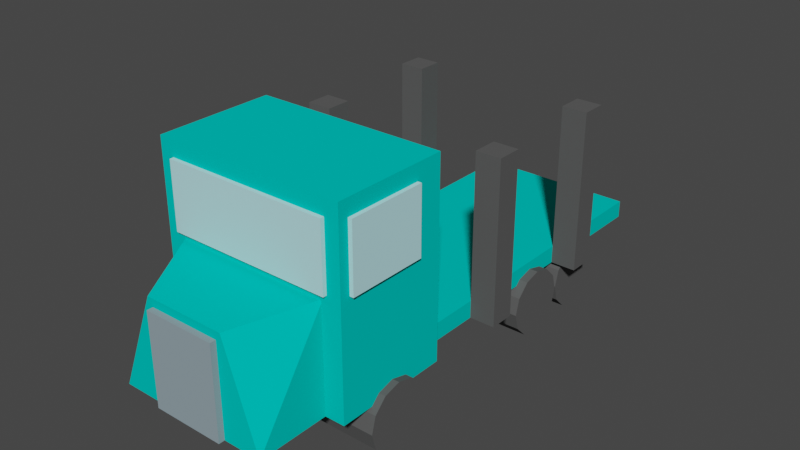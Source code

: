 # Source: truck_empty.blend  (saved by Blender 3.3.6; exported with 4.5.12 LTS)
import bpy
from mathutils import Matrix  # noqa: F401  (used for matrix-valued properties, if any)

bpy.ops.wm.read_factory_settings(use_empty=True)
scene = bpy.context.scene
scene.name = 'Scene'

# ---- collections
col_collection = bpy.data.collections.new('Collection'); scene.collection.children.link(col_collection)

# ---- materials (node trees are filled in below, after node groups)
mat_mat23 = bpy.data.materials.new('mat23')
mat_mat23.use_transparent_shadow = False
mat_mat23.diffuse_color = (0.1, 0.1, 0.1, 1.0)
mat_mat23.roughness = 1.0
mat_mat3 = bpy.data.materials.new('mat3')
mat_mat3.use_transparent_shadow = False
mat_mat3.diffuse_color = (0.5, 0.87, 0.92, 1.0)
mat_mat3.roughness = 1.0
mat_mat11 = bpy.data.materials.new('mat11')
mat_mat11.use_transparent_shadow = False
mat_mat11.diffuse_color = (0.0, 0.59, 0.53, 1.0)
mat_mat11.roughness = 1.0
mat_mat17 = bpy.data.materials.new('mat17')
mat_mat17.use_transparent_shadow = False
mat_mat17.diffuse_color = (0.27, 0.35, 0.39, 1.0)
mat_mat17.roughness = 1.0

# ---- material node trees
mat_mat23.use_nodes = True; mat_mat23.node_tree.nodes.clear()
_N = mat_mat23.node_tree.nodes; _L = mat_mat23.node_tree.links
n0 = _N.new('ShaderNodeBsdfPrincipled'); n0.name = 'Principled BSDF'; n0.location = (1200, 0)
n0.distribution = 'GGX'
n0.subsurface_method = 'RANDOM_WALK_SKIN'
n0.inputs[0].default_value = (0.1, 0.1, 0.1, 1.0)
n0.inputs[2].default_value = 1.0
n0.inputs[3].default_value = 1.45
n0.inputs[13].default_value = 0.0
n0.inputs[27].default_value = (0.0, 0.0, 0.0, 1.0)
n0.inputs[28].default_value = 1.0
n1 = _N.new('ShaderNodeOutputMaterial'); n1.name = 'Material Output'; n1.location = (1500, 0)
_L.new(n0.outputs[0], n1.inputs[0])
n1.is_active_output = True
mat_mat3.use_nodes = True; mat_mat3.node_tree.nodes.clear()
_N = mat_mat3.node_tree.nodes; _L = mat_mat3.node_tree.links
n0 = _N.new('ShaderNodeBsdfPrincipled'); n0.name = 'Principled BSDF'; n0.location = (1200, 0)
n0.distribution = 'GGX'
n0.subsurface_method = 'RANDOM_WALK_SKIN'
n0.inputs[0].default_value = (0.5, 0.87, 0.92, 1.0)
n0.inputs[2].default_value = 1.0
n0.inputs[3].default_value = 1.45
n0.inputs[13].default_value = 0.0
n0.inputs[27].default_value = (0.0, 0.0, 0.0, 1.0)
n0.inputs[28].default_value = 1.0
n1 = _N.new('ShaderNodeOutputMaterial'); n1.name = 'Material Output'; n1.location = (1500, 0)
_L.new(n0.outputs[0], n1.inputs[0])
n1.is_active_output = True
mat_mat11.use_nodes = True; mat_mat11.node_tree.nodes.clear()
_N = mat_mat11.node_tree.nodes; _L = mat_mat11.node_tree.links
n0 = _N.new('ShaderNodeBsdfPrincipled'); n0.name = 'Principled BSDF'; n0.location = (1200, 0)
n0.distribution = 'GGX'
n0.subsurface_method = 'RANDOM_WALK_SKIN'
n0.inputs[0].default_value = (0.0, 0.59, 0.53, 1.0)
n0.inputs[2].default_value = 1.0
n0.inputs[3].default_value = 1.45
n0.inputs[13].default_value = 0.0
n0.inputs[27].default_value = (0.0, 0.0, 0.0, 1.0)
n0.inputs[28].default_value = 1.0
n1 = _N.new('ShaderNodeOutputMaterial'); n1.name = 'Material Output'; n1.location = (1500, 0)
_L.new(n0.outputs[0], n1.inputs[0])
n1.is_active_output = True
mat_mat17.use_nodes = True; mat_mat17.node_tree.nodes.clear()
_N = mat_mat17.node_tree.nodes; _L = mat_mat17.node_tree.links
n0 = _N.new('ShaderNodeBsdfPrincipled'); n0.name = 'Principled BSDF'; n0.location = (1200, 0)
n0.distribution = 'GGX'
n0.subsurface_method = 'RANDOM_WALK_SKIN'
n0.inputs[0].default_value = (0.27, 0.35, 0.39, 1.0)
n0.inputs[2].default_value = 1.0
n0.inputs[3].default_value = 1.45
n0.inputs[13].default_value = 0.0
n0.inputs[27].default_value = (0.0, 0.0, 0.0, 1.0)
n0.inputs[28].default_value = 1.0
n1 = _N.new('ShaderNodeOutputMaterial'); n1.name = 'Material Output'; n1.location = (1500, 0)
_L.new(n0.outputs[0], n1.inputs[0])
n1.is_active_output = True

# ---- world
world_world = bpy.data.worlds.new('World'); scene.world = world_world
world_world.use_nodes = True; world_world.node_tree.nodes.clear()
_N = world_world.node_tree.nodes; _L = world_world.node_tree.links
n0 = _N.new('ShaderNodeOutputWorld'); n0.name = 'World Output'; n0.location = (300, 300)
n1 = _N.new('ShaderNodeBackground'); n1.name = 'Background'; n1.location = (10, 300)
n1.inputs[0].default_value = (0.05088, 0.05088, 0.05088, 1.0)
_L.new(n1.outputs[0], n0.inputs[0])
n0.is_active_output = True
world_world.color = (0.05088, 0.05088, 0.05088)
world_world.use_sun_shadow = False
world_world.sun_shadow_jitter_overblur = 0.0

# ---- meshes
me_group1172429897 = bpy.data.meshes.new('group1172429897')
me_group1172429897.from_pydata([(-0.4906, -0.1684, -0.6007), (-0.4906, -0.1912, -0.6857), (0.4594, -0.1912, -0.6857), (0.4594, -0.1684, -0.6007), (-0.4906, -0.2534, -0.7479), (0.4594, -0.2534, -0.7479), (-0.4906, -0.3384, -0.7707), (0.4594, -0.3384, -0.7707), (-0.4906, -0.4234, -0.7479), (0.4594, -0.4234, -0.7479), (-0.4906, -0.4856, -0.6857), (0.4594, -0.4856, -0.6857), (-0.4906, -0.5084, -0.6007), (0.4594, -0.5084, -0.6007), (-0.4906, -0.4856, -0.5157), (0.4594, -0.4856, -0.5157), (-0.4906, -0.4234, -0.4534), (0.4594, -0.4234, -0.4534), (-0.4906, -0.3384, -0.4307), (0.4594, -0.3384, -0.4307), (-0.4906, -0.2534, -0.4534), (0.4594, -0.2534, -0.4534), (-0.4906, -0.1912, -0.5157), (0.4594, -0.1912, -0.5157)], [], [(2, 1, 0), (3, 2, 0), (5, 4, 1), (2, 5, 1), (7, 6, 4), (5, 7, 4), (9, 8, 6), (7, 9, 6), (11, 10, 8), (9, 11, 8), (13, 12, 10), (11, 13, 10), (15, 14, 12), (13, 15, 12), (17, 16, 14), (15, 17, 14), (19, 18, 16), (17, 19, 16), (21, 20, 18), (19, 21, 18), (23, 22, 20), (21, 23, 20), (3, 0, 22), (23, 3, 22), (20, 22, 0), (18, 20, 0), (16, 18, 0), (14, 16, 0), (12, 14, 0), (10, 12, 0), (8, 10, 0), (6, 8, 0), (4, 6, 0), (1, 4, 0), (2, 3, 23), (5, 2, 23), (7, 5, 23), (9, 7, 23), (11, 9, 23), (13, 11, 23), (15, 13, 23), (17, 15, 23), (19, 17, 23), (21, 19, 23)])
_uv = me_group1172429897.uv_layers.new(name='UVMap')
_uv.uv.foreach_set('vector', [0.4395, 0.5028, 0.4495, 0.4563, 0.4452, 0.4554, 0.4352, 0.5018, 0.4395, 0.5028, 0.4452, 0.4554, 0.4148, 0.5241, 0.4101, 0.4769, 0.4057, 0.4773, 0.4105, 0.5246, 0.4148, 0.5241, 0.4057, 0.4773, 0.4201, 0.5478, 0.4028, 0.5036, 0.3987, 0.5052, 0.416, 0.5494, 0.4201, 0.5478, 0.3987, 0.5052, 0.4459, 0.549, 0.4222, 0.5078, 0.4184, 0.51, 0.4421, 0.5512, 0.4459, 0.549, 0.4184, 0.51, 0.4814, 0.5293, 0.4568, 0.4887, 0.453, 0.491, 0.4776, 0.5316, 0.4814, 0.5293, 0.453, 0.491, 0.5229, 0.5062, 0.5026, 0.4633, 0.4986, 0.4652, 0.5189, 0.5081, 0.5229, 0.5062, 0.4986, 0.4652, 0.5648, 0.5018, 0.5548, 0.4554, 0.5505, 0.4563, 0.5605, 0.5028, 0.5648, 0.5018, 0.5505, 0.4563, 0.5895, 0.5246, 0.5943, 0.4773, 0.5899, 0.4769, 0.5852, 0.5241, 0.5895, 0.5246, 0.5899, 0.4769, 0.584, 0.5494, 0.6013, 0.5052, 0.5972, 0.5036, 0.5799, 0.5478, 0.584, 0.5494, 0.5972, 0.5036, 0.5579, 0.5512, 0.5816, 0.51, 0.5778, 0.5078, 0.5541, 0.549, 0.5579, 0.5512, 0.5778, 0.5078, 0.5224, 0.5316, 0.547, 0.491, 0.5432, 0.4887, 0.5186, 0.5293, 0.5224, 0.5316, 0.5432, 0.4887, 0.4811, 0.5081, 0.5014, 0.4652, 0.4974, 0.4633, 0.4771, 0.5062, 0.4811, 0.5081, 0.4974, 0.4633, 0.4089, 0.5467, 0.4096, 0.5511, 0.4124, 0.5545, 0.4104, 0.5426, 0.4089, 0.5467, 0.4124, 0.5545, 0.4138, 0.5398, 0.4104, 0.5426, 0.4124, 0.5545, 0.4181, 0.5391, 0.4138, 0.5398, 0.4124, 0.5545, 0.4223, 0.5406, 0.4181, 0.5391, 0.4124, 0.5545, 0.4251, 0.544, 0.4223, 0.5406, 0.4124, 0.5545, 0.4258, 0.5484, 0.4251, 0.544, 0.4124, 0.5545, 0.4242, 0.5525, 0.4258, 0.5484, 0.4124, 0.5545, 0.4208, 0.5553, 0.4242, 0.5525, 0.4124, 0.5545, 0.4165, 0.556, 0.4208, 0.5553, 0.4124, 0.5545, 0.5835, 0.556, 0.5876, 0.5545, 0.5904, 0.5511, 0.5792, 0.5553, 0.5835, 0.556, 0.5904, 0.5511, 0.5758, 0.5525, 0.5792, 0.5553, 0.5904, 0.5511, 0.5742, 0.5484, 0.5758, 0.5525, 0.5904, 0.5511, 0.5749, 0.544, 0.5742, 0.5484, 0.5904, 0.5511, 0.5777, 0.5406, 0.5749, 0.544, 0.5904, 0.5511, 0.5819, 0.5391, 0.5777, 0.5406, 0.5904, 0.5511, 0.5862, 0.5398, 0.5819, 0.5391, 0.5904, 0.5511, 0.5896, 0.5426, 0.5862, 0.5398, 0.5904, 0.5511, 0.5911, 0.5467, 0.5896, 0.5426, 0.5904, 0.5511])
me_group1172429897.materials.append(mat_mat23)
me_group1172429897.update()
me_group1172429897.normals_split_custom_set([tuple(v) for v in zip(*[iter([2.897e-07, 0.9659, -0.2588, 2.897e-07, 0.9659, -0.2588, 2.897e-07, 0.9659, -0.2588, 1.337e-07, 0.9659, -0.2588, 1.337e-07, 0.9659, -0.2588, 1.337e-07, 0.9659, -0.2588, 2.674e-07, 0.7071, -0.7071, 2.674e-07, 0.7071, -0.7071, 2.674e-07, 0.7071, -0.7071, 3.565e-07, 0.7071, -0.7071, 3.565e-07, 0.7071, -0.7071, 3.565e-07, 0.7071, -0.7071, 3.565e-07, 0.2588, -0.9659, 3.565e-07, 0.2588, -0.9659, 3.565e-07, 0.2588, -0.9659, 3.565e-07, 0.2588, -0.9659, 3.565e-07, 0.2588, -0.9659, 3.565e-07, 0.2588, -0.9659, 1.782e-07, -0.2588, -0.9659, 1.782e-07, -0.2588, -0.9659, 1.782e-07, -0.2588, -0.9659, 1.782e-07, -0.2588, -0.9659, 1.782e-07, -0.2588, -0.9659, 1.782e-07, -0.2588, -0.9659, 8.912e-08, -0.7071, -0.7071, 8.912e-08, -0.7071, -0.7071, 8.912e-08, -0.7071, -0.7071, 0.0, -0.7071, -0.7071, 0.0, -0.7071, -0.7071, 0.0, -0.7071, -0.7071, -6.684e-08, -0.9659, -0.2588, -6.684e-08, -0.9659, -0.2588, -6.684e-08, -0.9659, -0.2588, 2.228e-08, -0.9659, -0.2588, 2.228e-08, -0.9659, -0.2588, 2.228e-08, -0.9659, -0.2588, -1.337e-07, -0.9659, 0.2588, -1.337e-07, -0.9659, 0.2588, -1.337e-07, -0.9659, 0.2588, -2.005e-07, -0.9659, 0.2588, -2.005e-07, -0.9659, 0.2588, -2.005e-07, -0.9659, 0.2588, -3.565e-07, -0.7071, 0.7071, -3.565e-07, -0.7071, 0.7071, -3.565e-07, -0.7071, 0.7071, -2.674e-07, -0.7071, 0.7071, -2.674e-07, -0.7071, 0.7071, -2.674e-07, -0.7071, 0.7071, -4.456e-07, -0.2588, 0.9659, -4.456e-07, -0.2588, 0.9659, -4.456e-07, -0.2588, 0.9659, -3.565e-07, -0.2588, 0.9659, -3.565e-07, -0.2588, 0.9659, -3.565e-07, -0.2588, 0.9659, -1.782e-07, 0.2588, 0.9659, -1.782e-07, 0.2588, 0.9659, -1.782e-07, 0.2588, 0.9659, -2.674e-07, 0.2588, 0.9659, -2.674e-07, 0.2588, 0.9659, -2.674e-07, 0.2588, 0.9659, 4.456e-08, 0.7071, 0.7071, 4.456e-08, 0.7071, 0.7071, 4.456e-08, 0.7071, 0.7071, -8.912e-08, 0.7071, 0.7071, -8.912e-08, 0.7071, 0.7071, -8.912e-08, 0.7071, 0.7071, 0.0, 0.9659, 0.2588, 0.0, 0.9659, 0.2588, 0.0, 0.9659, 0.2588, 1.782e-07, 0.9659, 0.2588, 1.782e-07, 0.9659, 0.2588, 1.782e-07, 0.9659, 0.2588, -1.0, 0.0, 0.0, -1.0, 0.0, 0.0, -1.0, 0.0, 0.0, -1.0, 0.0, 0.0, -1.0, 0.0, 0.0, -1.0, 0.0, 0.0, -1.0, -8.133e-07, 0.0, -1.0, -8.133e-07, 0.0, -1.0, -8.133e-07, 0.0, -1.0, 0.0, 0.0, -1.0, 0.0, 0.0, -1.0, 0.0, 0.0, -1.0, -5.156e-07, -1.309e-06, -1.0, -5.156e-07, -1.309e-06, -1.0, -5.156e-07, -1.309e-06, -1.0, -2.967e-07, -9.395e-08, -1.0, -2.967e-07, -9.395e-08, -1.0, -2.967e-07, -9.395e-08, -1.0, -2.977e-07, -2.964e-07, -1.0, -2.977e-07, -2.964e-07, -1.0, -2.977e-07, -2.964e-07, -1.0, 0.0, -1.797e-06, -1.0, 0.0, -1.797e-06, -1.0, 0.0, -1.797e-06, -1.0, 1.409e-06, -1.676e-06, -1.0, 1.409e-06, -1.676e-06, -1.0, 1.409e-06, -1.676e-06, -1.0, 0.0, -1.39e-06, -1.0, 0.0, -1.39e-06, -1.0, 0.0, -1.39e-06, 1.0, 1.924e-06, 7.012e-07, 1.0, 1.924e-06, 7.012e-07, 1.0, 1.924e-06, 7.012e-07, 1.0, 1.409e-06, 7.012e-07, 1.0, 1.409e-06, 7.012e-07, 1.0, 1.409e-06, 7.012e-07, 1.0, 0.0, 9.678e-07, 1.0, 0.0, 9.678e-07, 1.0, 0.0, 9.678e-07, 1.0, -1.191e-06, 1.234e-06, 1.0, -1.191e-06, 1.234e-06, 1.0, -1.191e-06, 1.234e-06, 1.0, 0.0, 2.567e-07, 1.0, 0.0, 2.567e-07, 1.0, 0.0, 2.567e-07, 1.0, -5.156e-07, 1.309e-06, 1.0, -5.156e-07, 1.309e-06, 1.0, -5.156e-07, 1.309e-06, 1.0, 0.0, 0.0, 1.0, 0.0, 0.0, 1.0, 0.0, 0.0, 1.0, 0.0, 0.0, 1.0, 0.0, 0.0, 1.0, 0.0, 0.0, 1.0, 3.522e-07, 0.0, 1.0, 3.522e-07, 0.0, 1.0, 3.522e-07, 0.0, 1.0, -1.924e-06, 0.0, 1.0, -1.924e-06, 0.0, 1.0, -1.924e-06, 0.0])] * 3)])
me_group1191722293 = bpy.data.meshes.new('group1191722293')
me_group1191722293.from_pydata([(-0.4906, -0.1504, 0.5501), (-0.4906, -0.1731, 0.4651), (0.5494, -0.1731, 0.4651), (0.5494, -0.1504, 0.5501), (-0.4906, -0.2354, 0.4029), (0.5494, -0.2354, 0.4029), (-0.4906, -0.3204, 0.3801), (0.5494, -0.3204, 0.3801), (-0.4906, -0.4054, 0.4029), (0.5494, -0.4054, 0.4029), (-0.4906, -0.4676, 0.4651), (0.5494, -0.4676, 0.4651), (-0.4906, -0.4904, 0.5501), (0.5494, -0.4904, 0.5501), (-0.4906, -0.4676, 0.6351), (0.5494, -0.4676, 0.6351), (-0.4906, -0.4054, 0.6973), (0.5494, -0.4054, 0.6973), (-0.4906, -0.3204, 0.7201), (0.5494, -0.3204, 0.7201), (-0.4906, -0.2354, 0.6973), (0.5494, -0.2354, 0.6973), (-0.4906, -0.1731, 0.6351), (0.5494, -0.1731, 0.6351)], [], [(2, 1, 0), (3, 2, 0), (5, 4, 1), (2, 5, 1), (7, 6, 4), (5, 7, 4), (9, 8, 6), (7, 9, 6), (11, 10, 8), (9, 11, 8), (13, 12, 10), (11, 13, 10), (15, 14, 12), (13, 15, 12), (17, 16, 14), (15, 17, 14), (19, 18, 16), (17, 19, 16), (21, 20, 18), (19, 21, 18), (23, 22, 20), (21, 23, 20), (3, 0, 22), (23, 3, 22), (20, 22, 0), (18, 20, 0), (16, 18, 0), (14, 16, 0), (12, 14, 0), (10, 12, 0), (8, 10, 0), (6, 8, 0), (4, 6, 0), (1, 4, 0), (2, 3, 23), (5, 2, 23), (7, 5, 23), (9, 7, 23), (11, 9, 23), (13, 11, 23), (15, 13, 23), (17, 15, 23), (19, 17, 23), (21, 19, 23)])
_uv = me_group1191722293.uv_layers.new(name='UVMap')
_uv.uv.foreach_set('vector', [0.384, 0.4954, 0.395, 0.4446, 0.3907, 0.4436, 0.3797, 0.4945, 0.384, 0.4954, 0.3907, 0.4436, 0.3742, 0.5328, 0.3689, 0.481, 0.3646, 0.4815, 0.3698, 0.5332, 0.3742, 0.5328, 0.3646, 0.4815, 0.407, 0.5577, 0.3881, 0.5093, 0.384, 0.5109, 0.4029, 0.5593, 0.407, 0.5577, 0.384, 0.5109, 0.4603, 0.5459, 0.4343, 0.5008, 0.4305, 0.503, 0.4565, 0.5481, 0.4603, 0.5459, 0.4305, 0.503, 0.518, 0.5124, 0.491, 0.468, 0.4873, 0.4702, 0.5142, 0.5147, 0.518, 0.5124, 0.4873, 0.4702, 0.5748, 0.4866, 0.5526, 0.4396, 0.5486, 0.4415, 0.5709, 0.4885, 0.5748, 0.4866, 0.5486, 0.4415, 0.6203, 0.4945, 0.6093, 0.4436, 0.605, 0.4446, 0.616, 0.4954, 0.6203, 0.4945, 0.605, 0.4446, 0.6302, 0.5332, 0.6354, 0.4815, 0.6311, 0.481, 0.6258, 0.5328, 0.6302, 0.5332, 0.6311, 0.481, 0.5971, 0.5593, 0.616, 0.5109, 0.6119, 0.5093, 0.593, 0.5577, 0.5971, 0.5593, 0.6119, 0.5093, 0.5435, 0.5481, 0.5695, 0.503, 0.5657, 0.5008, 0.5397, 0.5459, 0.5435, 0.5481, 0.5657, 0.5008, 0.4858, 0.5147, 0.5127, 0.4702, 0.509, 0.468, 0.482, 0.5124, 0.4858, 0.5147, 0.509, 0.468, 0.4291, 0.4885, 0.4514, 0.4415, 0.4474, 0.4396, 0.4252, 0.4866, 0.4291, 0.4885, 0.4474, 0.4396, 0.3615, 0.514, 0.3622, 0.5184, 0.365, 0.5218, 0.3631, 0.5099, 0.3615, 0.514, 0.365, 0.5218, 0.3665, 0.5071, 0.3631, 0.5099, 0.365, 0.5218, 0.3708, 0.5064, 0.3665, 0.5071, 0.365, 0.5218, 0.3749, 0.5079, 0.3708, 0.5064, 0.365, 0.5218, 0.3777, 0.5113, 0.3749, 0.5079, 0.365, 0.5218, 0.3784, 0.5157, 0.3777, 0.5113, 0.365, 0.5218, 0.3769, 0.5198, 0.3784, 0.5157, 0.365, 0.5218, 0.3735, 0.5226, 0.3769, 0.5198, 0.365, 0.5218, 0.3692, 0.5233, 0.3735, 0.5226, 0.365, 0.5218, 0.6308, 0.5233, 0.635, 0.5218, 0.6378, 0.5184, 0.6265, 0.5226, 0.6308, 0.5233, 0.6378, 0.5184, 0.6231, 0.5198, 0.6265, 0.5226, 0.6378, 0.5184, 0.6216, 0.5157, 0.6231, 0.5198, 0.6378, 0.5184, 0.6223, 0.5113, 0.6216, 0.5157, 0.6378, 0.5184, 0.6251, 0.5079, 0.6223, 0.5113, 0.6378, 0.5184, 0.6292, 0.5064, 0.6251, 0.5079, 0.6378, 0.5184, 0.6335, 0.5071, 0.6292, 0.5064, 0.6378, 0.5184, 0.6369, 0.5099, 0.6335, 0.5071, 0.6378, 0.5184, 0.6385, 0.514, 0.6369, 0.5099, 0.6378, 0.5184])
me_group1191722293.materials.append(mat_mat23)
me_group1191722293.update()
me_group1191722293.normals_split_custom_set([tuple(v) for v in zip(*[iter([1.628e-07, 0.9659, -0.2588, 1.628e-07, 0.9659, -0.2588, 1.628e-07, 0.9659, -0.2588, 1.425e-07, 0.9659, -0.2588, 1.425e-07, 0.9659, -0.2588, 1.425e-07, 0.9659, -0.2588, 1.221e-07, 0.7071, -0.7071, 1.221e-07, 0.7071, -0.7071, 1.221e-07, 0.7071, -0.7071, 2.035e-07, 0.7071, -0.7071, 2.035e-07, 0.7071, -0.7071, 2.035e-07, 0.7071, -0.7071, 3.256e-07, 0.2588, -0.9659, 3.256e-07, 0.2588, -0.9659, 3.256e-07, 0.2588, -0.9659, 1.628e-07, 0.2588, -0.9659, 1.628e-07, 0.2588, -0.9659, 1.628e-07, 0.2588, -0.9659, 2.442e-07, -0.2588, -0.9659, 2.442e-07, -0.2588, -0.9659, 2.442e-07, -0.2588, -0.9659, 2.442e-07, -0.2588, -0.9659, 2.442e-07, -0.2588, -0.9659, 2.442e-07, -0.2588, -0.9659, 1.221e-07, -0.7071, -0.7071, 1.221e-07, -0.7071, -0.7071, 1.221e-07, -0.7071, -0.7071, 8.141e-08, -0.7071, -0.7071, 8.141e-08, -0.7071, -0.7071, 8.141e-08, -0.7071, -0.7071, -1.425e-07, -0.9659, -0.2588, -1.425e-07, -0.9659, -0.2588, -1.425e-07, -0.9659, -0.2588, 0.0, -0.9659, -0.2588, 0.0, -0.9659, -0.2588, 0.0, -0.9659, -0.2588, -2.035e-07, -0.9659, 0.2588, -2.035e-07, -0.9659, 0.2588, -2.035e-07, -0.9659, 0.2588, -2.442e-07, -0.9659, 0.2588, -2.442e-07, -0.9659, 0.2588, -2.442e-07, -0.9659, 0.2588, -1.628e-07, -0.7071, 0.7071, -1.628e-07, -0.7071, 0.7071, -1.628e-07, -0.7071, 0.7071, -4.071e-07, -0.7071, 0.7071, -4.071e-07, -0.7071, 0.7071, -4.071e-07, -0.7071, 0.7071, -1.628e-07, -0.2588, 0.9659, -1.628e-07, -0.2588, 0.9659, -1.628e-07, -0.2588, 0.9659, -2.442e-07, -0.2588, 0.9659, -2.442e-07, -0.2588, 0.9659, -2.442e-07, -0.2588, 0.9659, 8.141e-08, 0.2588, 0.9659, 8.141e-08, 0.2588, 0.9659, 8.141e-08, 0.2588, 0.9659, -2.442e-07, 0.2588, 0.9659, -2.442e-07, 0.2588, 0.9659, -2.442e-07, 0.2588, 0.9659, 8.141e-08, 0.7071, 0.7071, 8.141e-08, 0.7071, 0.7071, 8.141e-08, 0.7071, 0.7071, 2.442e-07, 0.7071, 0.7071, 2.442e-07, 0.7071, 0.7071, 2.442e-07, 0.7071, 0.7071, -2.035e-08, 0.9659, 0.2588, -2.035e-08, 0.9659, 0.2588, -2.035e-08, 0.9659, 0.2588, 2.035e-07, 0.9659, 0.2588, 2.035e-07, 0.9659, 0.2588, 2.035e-07, 0.9659, 0.2588, -1.0, 0.0, 0.0, -1.0, 0.0, 0.0, -1.0, 0.0, 0.0, -1.0, 0.0, 0.0, -1.0, 0.0, 0.0, -1.0, 0.0, 0.0, -1.0, 0.0, 0.0, -1.0, 0.0, 0.0, -1.0, 0.0, 0.0, -1.0, 0.0, 9.109e-07, -1.0, 0.0, 9.109e-07, -1.0, 0.0, 9.109e-07, -1.0, 2.578e-07, -7.046e-08, -1.0, 2.578e-07, -7.046e-08, -1.0, 2.578e-07, -7.046e-08, -1.0, 2.578e-07, 7.046e-08, -1.0, 2.578e-07, 7.046e-08, -1.0, 2.578e-07, 7.046e-08, -1.0, -2.977e-07, 1.355e-06, -1.0, -2.977e-07, 1.355e-06, -1.0, -2.977e-07, 1.355e-06, -1.0, 1.627e-06, -1.659e-06, -1.0, 1.627e-06, -1.659e-06, -1.0, 1.627e-06, -1.659e-06, -1.0, 0.0, 0.0, -1.0, 0.0, 0.0, -1.0, 0.0, 0.0, -1.0, 0.0, 0.0, -1.0, 0.0, 0.0, -1.0, 0.0, 0.0, 1.0, 0.0, 0.0, 1.0, 0.0, 0.0, 1.0, 0.0, 0.0, 1.0, 0.0, 0.0, 1.0, 0.0, 0.0, 1.0, 0.0, 0.0, 1.0, 0.0, 2.024e-07, 1.0, 0.0, 2.024e-07, 1.0, 0.0, 2.024e-07, 1.0, 1.191e-06, -2.024e-07, 1.0, 1.191e-06, -2.024e-07, 1.0, 1.191e-06, -2.024e-07, 1.0, -1.031e-06, -1.283e-07, 1.0, -1.031e-06, -1.283e-07, 1.0, -1.031e-06, -1.283e-07, 1.0, 0.0, -4.697e-08, 1.0, 0.0, -4.697e-08, 1.0, 0.0, -4.697e-08, 1.0, -2.977e-07, 5.424e-08, 1.0, -2.977e-07, 5.424e-08, 1.0, -2.977e-07, 5.424e-08, 1.0, -1.033e-07, -7.555e-07, 1.0, -1.033e-07, -7.555e-07, 1.0, -1.033e-07, -7.555e-07, 1.0, 0.0, 0.0, 1.0, 0.0, 0.0, 1.0, 0.0, 0.0, 1.0, -1.924e-06, -4.533e-06, 1.0, -1.924e-06, -4.533e-06, 1.0, -1.924e-06, -4.533e-06])] * 3)])
me_group134984812 = bpy.data.meshes.new('group134984812')
me_group134984812.from_pydata([(0.5444, -0.2167, -0.1196), (0.4144, -0.2167, -0.1196), (0.4144, 0.6133, -0.1196), (0.5444, 0.6133, -0.1196), (0.5444, -0.2167, -0.2496), (0.5444, 0.6133, -0.2496), (0.4144, 0.6133, -0.2496), (0.4144, -0.2167, -0.2496)], [], [(2, 1, 0), (3, 2, 0), (6, 5, 4), (7, 6, 4), (7, 4, 0), (1, 7, 0), (6, 2, 3), (5, 6, 3), (5, 3, 0), (4, 5, 0), (6, 7, 1), (2, 6, 1)])
_uv = me_group134984812.uv_layers.new(name='UVMap')
_uv.uv.foreach_set('vector', [0.6142, 0.5719, 0.5771, 0.5533, 0.5742, 0.5591, 0.6113, 0.5777, 0.6142, 0.5719, 0.5742, 0.5591, 0.3858, 0.5719, 0.3887, 0.5777, 0.4258, 0.5591, 0.4229, 0.5533, 0.3858, 0.5719, 0.4258, 0.5591, 0.5583, 0.4932, 0.5605, 0.4993, 0.5666, 0.4971, 0.5644, 0.491, 0.5583, 0.4932, 0.5666, 0.4971, 0.4417, 0.4932, 0.4356, 0.491, 0.4334, 0.4971, 0.4395, 0.4993, 0.4417, 0.4932, 0.4334, 0.4971, 0.6246, 0.5761, 0.6299, 0.5723, 0.6058, 0.5385, 0.6005, 0.5423, 0.6246, 0.5761, 0.6058, 0.5385, 0.3754, 0.5761, 0.3995, 0.5423, 0.3942, 0.5385, 0.3701, 0.5723, 0.3754, 0.5761, 0.3942, 0.5385])
me_group134984812.materials.append(mat_mat23)
me_group134984812.update()
me_group134984812.normals_split_custom_set([tuple(v) for v in zip(*[iter([4.505e-08, -5.898e-06, 1.0, 4.505e-08, -5.898e-06, 1.0, 4.505e-08, -5.898e-06, 1.0, 0.0, -5.898e-06, 1.0, 0.0, -5.898e-06, 1.0, 0.0, -5.898e-06, 1.0, 0.0, 5.907e-06, -1.0, 0.0, 5.907e-06, -1.0, 0.0, 5.907e-06, -1.0, 0.0, 5.907e-06, -1.0, 0.0, 5.907e-06, -1.0, 0.0, 5.907e-06, -1.0, -8.024e-07, -1.0, -5.511e-06, -8.024e-07, -1.0, -5.511e-06, -8.024e-07, -1.0, -5.511e-06, -8.024e-07, -1.0, -5.511e-06, -8.024e-07, -1.0, -5.511e-06, -8.024e-07, -1.0, -5.511e-06, 0.0, 1.0, 5.29e-06, 0.0, 1.0, 5.29e-06, 0.0, 1.0, 5.29e-06, 0.0, 1.0, 5.29e-06, 0.0, 1.0, 5.29e-06, 0.0, 1.0, 5.29e-06, 1.0, -4.2e-08, -1.185e-12, 1.0, -4.2e-08, -1.185e-12, 1.0, -4.2e-08, -1.185e-12, 1.0, -2.762e-07, -1.185e-12, 1.0, -2.762e-07, -1.185e-12, 1.0, -2.762e-07, -1.185e-12, -1.0, 2.072e-07, 1.185e-12, -1.0, 2.072e-07, 1.185e-12, -1.0, 2.072e-07, 1.185e-12, -1.0, 1.381e-07, 1.185e-12, -1.0, 1.381e-07, 1.185e-12, -1.0, 1.381e-07, 1.185e-12])] * 3)])
me_group1367841431 = bpy.data.meshes.new('group1367841431')
me_group1367841431.from_pydata([(-0.3856, 0.3533, 0.8651), (-0.3856, 0.3533, 0.8451), (-0.3856, 0.6833, 0.8451), (-0.3856, 0.6833, 0.8651), (0.4444, 0.3533, 0.8651), (0.4444, 0.6833, 0.8651), (0.4444, 0.6833, 0.8451), (0.4444, 0.3533, 0.8451)], [], [(2, 1, 0), (3, 2, 0), (6, 5, 4), (7, 6, 4), (7, 4, 0), (1, 7, 0), (6, 2, 3), (5, 6, 3), (5, 3, 0), (4, 5, 0), (6, 7, 1), (2, 6, 1)])
_uv = me_group1367841431.uv_layers.new(name='UVMap')
_uv.uv.foreach_set('vector', [0.3288, 0.5471, 0.3384, 0.5337, 0.3376, 0.5331, 0.328, 0.5465, 0.3288, 0.5471, 0.3376, 0.5331, 0.6712, 0.5471, 0.672, 0.5465, 0.6624, 0.5331, 0.6616, 0.5337, 0.6712, 0.5471, 0.6624, 0.5331, 0.6103, 0.4762, 0.6113, 0.4759, 0.5973, 0.4368, 0.5964, 0.4371, 0.6103, 0.4762, 0.5973, 0.4368, 0.3897, 0.4762, 0.4036, 0.4371, 0.4027, 0.4368, 0.3887, 0.4759, 0.3897, 0.4762, 0.4027, 0.4368, 0.6167, 0.5748, 0.6353, 0.5377, 0.6205, 0.5303, 0.6019, 0.5674, 0.6167, 0.5748, 0.6205, 0.5303, 0.3833, 0.5748, 0.3981, 0.5674, 0.3795, 0.5303, 0.3647, 0.5377, 0.3833, 0.5748, 0.3795, 0.5303])
me_group1367841431.materials.append(mat_mat3)
me_group1367841431.update()
me_group1367841431.normals_split_custom_set([tuple(v) for v in zip(*[iter([-1.0, -7.055e-07, 0.0, -1.0, -7.055e-07, 0.0, -1.0, -7.055e-07, 0.0, -1.0, -5.644e-07, 0.0, -1.0, -5.644e-07, 0.0, -1.0, -5.644e-07, 0.0, 1.0, 2.822e-07, 0.0, 1.0, 2.822e-07, 0.0, 1.0, 2.822e-07, 0.0, 1.0, 5.644e-07, 4.47e-06, 1.0, 5.644e-07, 4.47e-06, 1.0, 5.644e-07, 4.47e-06, 5.745e-07, -1.0, 0.0, 5.745e-07, -1.0, 0.0, 5.745e-07, -1.0, 0.0, 5.745e-07, -1.0, 0.0, 5.745e-07, -1.0, 0.0, 5.745e-07, -1.0, 0.0, -6.463e-07, 1.0, 0.0, -6.463e-07, 1.0, 0.0, -6.463e-07, 1.0, 0.0, -6.463e-07, 1.0, 0.0, -6.463e-07, 1.0, 0.0, -6.463e-07, 1.0, 0.0, -4.352e-07, -3.632e-13, 1.0, -4.352e-07, -3.632e-13, 1.0, -4.352e-07, -3.632e-13, 1.0, -6.528e-07, -2.075e-13, 1.0, -6.528e-07, -2.075e-13, 1.0, -6.528e-07, -2.075e-13, 1.0, 5.487e-07, 3.632e-13, -1.0, 5.487e-07, 3.632e-13, -1.0, 5.487e-07, 3.632e-13, -1.0, 6.528e-07, 3.632e-13, -1.0, 6.528e-07, 3.632e-13, -1.0, 6.528e-07, 3.632e-13, -1.0])] * 3)])
me_group1569110382 = bpy.data.meshes.new('group1569110382')
me_group1569110382.from_pydata([(-0.5456, -0.2167, -0.9183), (-0.4156, -0.2167, -0.9183), (-0.4156, 0.6133, -0.9183), (-0.5456, 0.6133, -0.9183), (-0.5456, -0.2167, -0.7883), (-0.5456, 0.6133, -0.7883), (-0.4156, 0.6133, -0.7883), (-0.4156, -0.2167, -0.7883)], [], [(2, 1, 0), (3, 2, 0), (6, 5, 4), (7, 6, 4), (7, 4, 0), (1, 7, 0), (6, 2, 3), (5, 6, 3), (5, 3, 0), (4, 5, 0), (6, 7, 1), (2, 6, 1)])
_uv = me_group1569110382.uv_layers.new(name='UVMap')
_uv.uv.foreach_set('vector', [0.3672, 0.5348, 0.4043, 0.5162, 0.4014, 0.5104, 0.3643, 0.5289, 0.3672, 0.5348, 0.4014, 0.5104, 0.6328, 0.5348, 0.6357, 0.5289, 0.5986, 0.5104, 0.5957, 0.5162, 0.6328, 0.5348, 0.5986, 0.5104, 0.519, 0.4632, 0.5168, 0.4571, 0.5107, 0.4592, 0.5129, 0.4654, 0.519, 0.4632, 0.5107, 0.4592, 0.481, 0.4632, 0.4871, 0.4654, 0.4893, 0.4592, 0.4832, 0.4571, 0.481, 0.4632, 0.4893, 0.4592, 0.3973, 0.5917, 0.4026, 0.5955, 0.4267, 0.5617, 0.4214, 0.558, 0.3973, 0.5917, 0.4267, 0.5617, 0.6027, 0.5917, 0.5786, 0.558, 0.5733, 0.5617, 0.5974, 0.5955, 0.6027, 0.5917, 0.5733, 0.5617])
me_group1569110382.materials.append(mat_mat23)
me_group1569110382.update()
me_group1569110382.normals_split_custom_set([tuple(v) for v in zip(*[iter([-6.535e-07, 1.005e-06, -1.0, -6.535e-07, 1.005e-06, -1.0, -6.535e-07, 1.005e-06, -1.0, 0.0, 1.005e-06, -1.0, 0.0, 1.005e-06, -1.0, 0.0, 1.005e-06, -1.0, 1.105e-06, -1.005e-06, 1.0, 1.105e-06, -1.005e-06, 1.0, 1.105e-06, -1.005e-06, 1.0, 0.0, -8.618e-07, 1.0, 0.0, -8.618e-07, 1.0, 0.0, -8.618e-07, 1.0, 2.292e-06, -1.0, -6.613e-07, 2.292e-06, -1.0, -6.613e-07, 2.292e-06, -1.0, -6.613e-07, 2.292e-06, -1.0, -8.817e-07, 2.292e-06, -1.0, -8.817e-07, 2.292e-06, -1.0, -8.817e-07, -1.834e-06, 1.0, 0.0, -1.834e-06, 1.0, 0.0, -1.834e-06, 1.0, 0.0, -4.126e-06, 1.0, 1.763e-06, -4.126e-06, 1.0, 1.763e-06, -4.126e-06, 1.0, 1.763e-06, -1.0, -1.119e-06, -2.107e-12, -1.0, -1.119e-06, -2.107e-12, -1.0, -1.119e-06, -2.107e-12, -1.0, -8.286e-07, -7.902e-13, -1.0, -8.286e-07, -7.902e-13, -1.0, -8.286e-07, -7.902e-13, 1.0, 9.667e-07, 5.268e-13, 1.0, 9.667e-07, 5.268e-13, 1.0, 9.667e-07, 5.268e-13, 1.0, 9.667e-07, 0.0, 1.0, 9.667e-07, 0.0, 1.0, 9.667e-07, 0.0])] * 3)])
me_group1676213199 = bpy.data.meshes.new('group1676213199')
me_group1676213199.from_pydata([(0.5144, 0.3533, 0.7951), (0.5144, 0.3533, 0.3951), (0.5144, 0.6833, 0.3951), (0.5144, 0.6833, 0.7951), (0.5344, 0.3533, 0.7951), (0.5344, 0.6833, 0.7951), (0.5344, 0.6833, 0.3951), (0.5344, 0.3533, 0.3951)], [], [(2, 1, 0), (3, 2, 0), (6, 5, 4), (7, 6, 4), (7, 4, 0), (1, 7, 0), (6, 2, 3), (5, 6, 3), (5, 3, 0), (4, 5, 0), (6, 7, 1), (2, 6, 1)])
_uv = me_group1676213199.uv_layers.new(name='UVMap')
_uv.uv.foreach_set('vector', [0.3471, 0.5602, 0.3567, 0.5468, 0.3404, 0.5351, 0.3308, 0.5486, 0.3471, 0.5602, 0.3404, 0.5351, 0.6529, 0.5602, 0.6692, 0.5486, 0.6596, 0.5351, 0.6433, 0.5468, 0.6529, 0.5602, 0.6596, 0.5351, 0.5907, 0.488, 0.6095, 0.4813, 0.6092, 0.4803, 0.5903, 0.4871, 0.5907, 0.488, 0.6092, 0.4803, 0.4093, 0.488, 0.4097, 0.4871, 0.3908, 0.4803, 0.3905, 0.4813, 0.4093, 0.488, 0.3908, 0.4803, 0.6147, 0.5788, 0.6151, 0.5779, 0.6004, 0.5705, 0.5999, 0.5714, 0.6147, 0.5788, 0.6004, 0.5705, 0.3853, 0.5788, 0.4001, 0.5714, 0.3996, 0.5705, 0.3849, 0.5779, 0.3853, 0.5788, 0.3996, 0.5705])
me_group1676213199.materials.append(mat_mat3)
me_group1676213199.update()
me_group1676213199.normals_split_custom_set([tuple(v) for v in zip(*[iter([-1.0, 4.516e-07, 1.49e-07, -1.0, 4.516e-07, 1.49e-07, -1.0, 4.516e-07, 1.49e-07, -1.0, 6.773e-07, 5.96e-07, -1.0, 6.773e-07, 5.96e-07, -1.0, 6.773e-07, 5.96e-07, 1.0, -2.304e-08, -3.23e-13, 1.0, -2.304e-08, -3.23e-13, 1.0, -2.304e-08, -3.23e-13, 1.0, 0.0, -1.49e-07, 1.0, 0.0, -1.49e-07, 1.0, 0.0, -1.49e-07, -2.533e-05, -1.0, 1.281e-06, -2.533e-05, -1.0, 1.281e-06, -2.533e-05, -1.0, 1.281e-06, -1.49e-05, -1.0, 1.513e-06, -1.49e-05, -1.0, 1.513e-06, -1.49e-05, -1.0, 1.513e-06, 1.49e-05, 1.0, -1.847e-06, 1.49e-05, 1.0, -1.847e-06, 1.49e-05, 1.0, -1.847e-06, 8.941e-06, 1.0, -1.63e-06, 8.941e-06, 1.0, -1.63e-06, 8.941e-06, 1.0, -1.63e-06, -9.031e-06, 1.445e-06, 1.0, -9.031e-06, 1.445e-06, 1.0, -9.031e-06, 1.445e-06, 1.0, 9.031e-06, 1.445e-06, 1.0, 9.031e-06, 1.445e-06, 1.0, 9.031e-06, 1.445e-06, 1.0, -8.587e-06, -1.264e-06, -1.0, -8.587e-06, -1.264e-06, -1.0, -8.587e-06, -1.264e-06, -1.0, -4.515e-06, -1.174e-06, -1.0, -4.515e-06, -1.174e-06, -1.0, -4.515e-06, -1.174e-06, -1.0])] * 3)])
me_group1708262075 = bpy.data.meshes.new('group1708262075')
me_group1708262075.from_pydata([(0.5144, -0.2167, 0.8451), (0.5144, -0.2167, 0.2551), (-0.4556, -0.2167, 0.2551), (-0.4556, -0.2167, 0.8451), (0.5144, 0.7633, 0.8451), (-0.4556, 0.7633, 0.8451), (-0.4556, 0.7633, 0.2551), (0.5144, 0.7633, 0.2551)], [], [(2, 1, 0), (3, 2, 0), (6, 5, 4), (7, 6, 4), (7, 4, 0), (1, 7, 0), (6, 2, 3), (5, 6, 3), (5, 3, 0), (4, 5, 0), (6, 7, 1), (2, 6, 1)])
_uv = me_group1708262075.uv_layers.new(name='UVMap')
_uv.uv.foreach_set('vector', [0.5674, 0.4437, 0.5837, 0.4894, 0.6115, 0.4795, 0.5952, 0.4338, 0.5674, 0.4437, 0.6115, 0.4795, 0.4326, 0.4437, 0.4048, 0.4338, 0.3885, 0.4795, 0.4163, 0.4894, 0.4326, 0.4437, 0.3885, 0.4795, 0.6495, 0.5675, 0.6735, 0.5504, 0.645, 0.5105, 0.621, 0.5276, 0.6495, 0.5675, 0.645, 0.5105, 0.3505, 0.5675, 0.379, 0.5276, 0.355, 0.5105, 0.3265, 0.5504, 0.3505, 0.5675, 0.355, 0.5105, 0.6404, 0.5363, 0.5966, 0.5144, 0.5749, 0.5578, 0.6187, 0.5797, 0.6404, 0.5363, 0.5749, 0.5578, 0.3596, 0.5363, 0.3813, 0.5797, 0.4251, 0.5578, 0.4034, 0.5144, 0.3596, 0.5363, 0.4251, 0.5578])
me_group1708262075.materials.append(mat_mat11)
me_group1708262075.update()
me_group1708262075.normals_split_custom_set([tuple(v) for v in zip(*[iter([1.229e-06, -1.0, 0.0, 1.229e-06, -1.0, 0.0, 1.229e-06, -1.0, 0.0, 1.444e-06, -1.0, -3.124e-07, 1.444e-06, -1.0, -3.124e-07, 1.444e-06, -1.0, -3.124e-07, -1.045e-06, 1.0, 0.0, -1.045e-06, 1.0, 0.0, -1.045e-06, 1.0, 0.0, -4.916e-07, 1.0, -1.041e-06, -4.916e-07, 1.0, -1.041e-06, -4.916e-07, 1.0, -1.041e-06, 1.0, -3.599e-07, -7.072e-07, 1.0, -3.599e-07, -7.072e-07, 1.0, -3.599e-07, -7.072e-07, 1.0, 1.031e-07, 0.0, 1.0, 1.031e-07, 0.0, 1.0, 1.031e-07, 0.0, -1.0, 7.216e-07, -3.536e-07, -1.0, 7.216e-07, -3.536e-07, -1.0, 7.216e-07, -3.536e-07, -1.0, 1.34e-06, 3.536e-07, -1.0, 1.34e-06, 3.536e-07, -1.0, 1.34e-06, 3.536e-07, 1.762e-08, 1.034e-06, 1.0, 1.762e-08, 1.034e-06, 1.0, 1.762e-08, 1.034e-06, 1.0, 0.0, 1.034e-06, 1.0, 0.0, 1.034e-06, 1.0, 0.0, 1.034e-06, 1.0, 0.0, 1.216e-07, -1.0, 0.0, 1.216e-07, -1.0, 0.0, 1.216e-07, -1.0, 0.0, 1.216e-07, -1.0, 0.0, 1.216e-07, -1.0, 0.0, 1.216e-07, -1.0])] * 3)])
me_group2027542701 = bpy.data.meshes.new('group2027542701')
me_group2027542701.from_pydata([(-0.4881, -0.1693, -0.957), (-0.4881, -0.1921, -1.042), (0.4519, -0.1921, -1.042), (0.4519, -0.1693, -0.957), (-0.4881, -0.2543, -1.104), (0.4519, -0.2543, -1.104), (-0.4881, -0.3393, -1.127), (0.4519, -0.3393, -1.127), (-0.4881, -0.4243, -1.104), (0.4519, -0.4243, -1.104), (-0.4881, -0.4866, -1.042), (0.4519, -0.4866, -1.042), (-0.4881, -0.5093, -0.957), (0.4519, -0.5093, -0.957), (-0.4881, -0.4866, -0.872), (0.4519, -0.4866, -0.872), (-0.4881, -0.4243, -0.8097), (0.4519, -0.4243, -0.8097), (-0.4881, -0.3393, -0.787), (0.4519, -0.3393, -0.787), (-0.4881, -0.2543, -0.8097), (0.4519, -0.2543, -0.8097), (-0.4881, -0.1921, -0.872), (0.4519, -0.1921, -0.872)], [], [(2, 1, 0), (3, 2, 0), (5, 4, 1), (2, 5, 1), (7, 6, 4), (5, 7, 4), (9, 8, 6), (7, 9, 6), (11, 10, 8), (9, 11, 8), (13, 12, 10), (11, 13, 10), (15, 14, 12), (13, 15, 12), (17, 16, 14), (15, 17, 14), (19, 18, 16), (17, 19, 16), (21, 20, 18), (19, 21, 18), (23, 22, 20), (21, 23, 20), (3, 0, 22), (23, 3, 22), (20, 22, 0), (18, 20, 0), (16, 18, 0), (14, 16, 0), (12, 14, 0), (10, 12, 0), (8, 10, 0), (6, 8, 0), (4, 6, 0), (1, 4, 0), (2, 3, 23), (5, 2, 23), (7, 5, 23), (9, 7, 23), (11, 9, 23), (13, 11, 23), (15, 13, 23), (17, 15, 23), (19, 17, 23), (21, 19, 23)])
_uv = me_group2027542701.uv_layers.new(name='UVMap')
_uv.uv.foreach_set('vector', [0.4564, 0.506, 0.4663, 0.4601, 0.462, 0.4592, 0.4521, 0.5051, 0.4564, 0.506, 0.462, 0.4592, 0.4274, 0.5225, 0.4226, 0.4757, 0.4183, 0.4762, 0.423, 0.5229, 0.4274, 0.5225, 0.4183, 0.4762, 0.4243, 0.5458, 0.4072, 0.502, 0.4031, 0.5036, 0.4202, 0.5474, 0.4243, 0.5458, 0.4031, 0.5036, 0.4417, 0.5509, 0.4183, 0.5102, 0.4145, 0.5124, 0.4379, 0.5531, 0.4417, 0.5509, 0.4145, 0.5124, 0.4705, 0.5355, 0.4461, 0.4953, 0.4423, 0.4976, 0.4667, 0.5378, 0.4705, 0.5355, 0.4423, 0.4976, 0.5072, 0.5133, 0.4871, 0.4708, 0.4831, 0.4727, 0.5032, 0.5151, 0.5072, 0.5133, 0.4831, 0.4727, 0.5479, 0.5051, 0.538, 0.4592, 0.5337, 0.4601, 0.5436, 0.506, 0.5479, 0.5051, 0.5337, 0.4601, 0.577, 0.5229, 0.5817, 0.4762, 0.5774, 0.4757, 0.5726, 0.5225, 0.577, 0.5229, 0.5774, 0.4757, 0.5798, 0.5474, 0.5969, 0.5036, 0.5928, 0.502, 0.5757, 0.5458, 0.5798, 0.5474, 0.5928, 0.502, 0.5621, 0.5531, 0.5855, 0.5124, 0.5817, 0.5102, 0.5583, 0.5509, 0.5621, 0.5531, 0.5817, 0.5102, 0.5333, 0.5378, 0.5577, 0.4976, 0.5539, 0.4953, 0.5295, 0.5355, 0.5333, 0.5378, 0.5539, 0.4953, 0.4968, 0.5151, 0.5169, 0.4727, 0.5129, 0.4708, 0.4928, 0.5133, 0.4968, 0.5151, 0.5129, 0.4708, 0.4234, 0.557, 0.4241, 0.5614, 0.4269, 0.5648, 0.4249, 0.5529, 0.4234, 0.557, 0.4269, 0.5648, 0.4283, 0.5501, 0.4249, 0.5529, 0.4269, 0.5648, 0.4327, 0.5494, 0.4283, 0.5501, 0.4269, 0.5648, 0.4368, 0.5509, 0.4327, 0.5494, 0.4269, 0.5648, 0.4396, 0.5543, 0.4368, 0.5509, 0.4269, 0.5648, 0.4403, 0.5587, 0.4396, 0.5543, 0.4269, 0.5648, 0.4388, 0.5628, 0.4403, 0.5587, 0.4269, 0.5648, 0.4354, 0.5656, 0.4388, 0.5628, 0.4269, 0.5648, 0.431, 0.5663, 0.4354, 0.5656, 0.4269, 0.5648, 0.569, 0.5663, 0.5731, 0.5648, 0.5759, 0.5614, 0.5646, 0.5656, 0.569, 0.5663, 0.5759, 0.5614, 0.5612, 0.5628, 0.5646, 0.5656, 0.5759, 0.5614, 0.5597, 0.5587, 0.5612, 0.5628, 0.5759, 0.5614, 0.5604, 0.5543, 0.5597, 0.5587, 0.5759, 0.5614, 0.5632, 0.5509, 0.5604, 0.5543, 0.5759, 0.5614, 0.5673, 0.5494, 0.5632, 0.5509, 0.5759, 0.5614, 0.5717, 0.5501, 0.5673, 0.5494, 0.5759, 0.5614, 0.5751, 0.5529, 0.5717, 0.5501, 0.5759, 0.5614, 0.5766, 0.557, 0.5751, 0.5529, 0.5759, 0.5614])
me_group2027542701.materials.append(mat_mat23)
me_group2027542701.update()
me_group2027542701.normals_split_custom_set([tuple(v) for v in zip(*[iter([3.152e-07, 0.9659, -0.2588, 3.152e-07, 0.9659, -0.2588, 3.152e-07, 0.9659, -0.2588, 1.801e-07, 0.9659, -0.2588, 1.801e-07, 0.9659, -0.2588, 1.801e-07, 0.9659, -0.2588, 0.0, 0.7071, -0.7071, 0.0, 0.7071, -0.7071, 0.0, 0.7071, -0.7071, 1.801e-07, 0.7071, -0.7071, 1.801e-07, 0.7071, -0.7071, 1.801e-07, 0.7071, -0.7071, 0.0, 0.2588, -0.9659, 0.0, 0.2588, -0.9659, 0.0, 0.2588, -0.9659, 1.801e-07, 0.2588, -0.9659, 1.801e-07, 0.2588, -0.9659, 1.801e-07, 0.2588, -0.9659, 0.0, -0.2588, -0.9659, 0.0, -0.2588, -0.9659, 0.0, -0.2588, -0.9659, -1.801e-07, -0.2588, -0.9659, -1.801e-07, -0.2588, -0.9659, -1.801e-07, -0.2588, -0.9659, 0.0, -0.7071, -0.7071, 0.0, -0.7071, -0.7071, 0.0, -0.7071, -0.7071, -1.801e-07, -0.7071, -0.7071, -1.801e-07, -0.7071, -0.7071, -1.801e-07, -0.7071, -0.7071, -1.801e-07, -0.9659, -0.2588, -1.801e-07, -0.9659, -0.2588, -1.801e-07, -0.9659, -0.2588, -1.351e-07, -0.9659, -0.2588, -1.351e-07, -0.9659, -0.2588, -1.351e-07, -0.9659, -0.2588, -1.351e-07, -0.9659, 0.2588, -1.351e-07, -0.9659, 0.2588, -1.351e-07, -0.9659, 0.2588, -1.801e-07, -0.9659, 0.2588, -1.801e-07, -0.9659, 0.2588, -1.801e-07, -0.9659, 0.2588, -2.702e-07, -0.7071, 0.7071, -2.702e-07, -0.7071, 0.7071, -2.702e-07, -0.7071, 0.7071, -9.007e-08, -0.7071, 0.7071, -9.007e-08, -0.7071, 0.7071, -9.007e-08, -0.7071, 0.7071, -1.801e-07, -0.2588, 0.9659, -1.801e-07, -0.2588, 0.9659, -1.801e-07, -0.2588, 0.9659, -1.801e-07, -0.2588, 0.9659, -1.801e-07, -0.2588, 0.9659, -1.801e-07, -0.2588, 0.9659, 1.801e-07, 0.2588, 0.9659, 1.801e-07, 0.2588, 0.9659, 1.801e-07, 0.2588, 0.9659, 0.0, 0.2588, 0.9659, 0.0, 0.2588, 0.9659, 0.0, 0.2588, 0.9659, 9.007e-08, 0.7071, 0.7071, 9.007e-08, 0.7071, 0.7071, 9.007e-08, 0.7071, 0.7071, 1.801e-07, 0.7071, 0.7071, 1.801e-07, 0.7071, 0.7071, 1.801e-07, 0.7071, 0.7071, 2.252e-07, 0.9659, 0.2588, 2.252e-07, 0.9659, 0.2588, 2.252e-07, 0.9659, 0.2588, 1.801e-07, 0.9659, 0.2588, 1.801e-07, 0.9659, 0.2588, 1.801e-07, 0.9659, 0.2588, -1.0, 5.773e-06, 7.012e-07, -1.0, 5.773e-06, 7.012e-07, -1.0, 5.773e-06, 7.012e-07, -1.0, -1.409e-06, -9.579e-07, -1.0, -1.409e-06, -9.579e-07, -1.0, -1.409e-06, -9.579e-07, -1.0, 8.133e-07, -5.53e-07, -1.0, 8.133e-07, -5.53e-07, -1.0, 8.133e-07, -5.53e-07, -1.0, 0.0, -2.964e-07, -1.0, 0.0, -2.964e-07, -1.0, 0.0, -2.964e-07, -1.0, 2.578e-07, -9.395e-08, -1.0, 2.578e-07, -9.395e-08, -1.0, 2.578e-07, -9.395e-08, -1.0, 4.175e-07, 9.395e-08, -1.0, 4.175e-07, 9.395e-08, -1.0, 4.175e-07, 9.395e-08, -1.0, -2.977e-07, 2.964e-07, -1.0, -2.977e-07, 2.964e-07, -1.0, -2.977e-07, 2.964e-07, -1.0, 1.627e-06, -1.106e-06, -1.0, 1.627e-06, -1.106e-06, -1.0, 1.627e-06, -1.106e-06, -1.0, 0.0, 0.0, -1.0, 0.0, 0.0, -1.0, 0.0, 0.0, -1.0, 0.0, 0.0, -1.0, 0.0, 0.0, -1.0, 0.0, 0.0, 1.0, -1.924e-06, 0.0, 1.0, -1.924e-06, 0.0, 1.0, -1.924e-06, 0.0, 1.0, 1.409e-06, 0.0, 1.0, 1.409e-06, 0.0, 1.0, 1.409e-06, 0.0, 1.0, 0.0, 0.0, 1.0, 0.0, 0.0, 1.0, 0.0, 0.0, 1.0, -1.191e-06, 7.012e-07, 1.0, -1.191e-06, 7.012e-07, 1.0, -1.191e-06, 7.012e-07, 1.0, -5.156e-07, -2.567e-07, 1.0, -5.156e-07, -2.567e-07, 1.0, -5.156e-07, -2.567e-07, 1.0, 0.0, -9.395e-08, 1.0, 0.0, -9.395e-08, 1.0, 0.0, -9.395e-08, 1.0, -2.977e-07, 1.085e-07, 1.0, -2.977e-07, 1.085e-07, 1.0, -2.977e-07, 1.085e-07, 1.0, -4.066e-07, 4.049e-07, 1.0, -4.066e-07, 4.049e-07, 1.0, -4.066e-07, 4.049e-07, 1.0, -7.043e-07, 9.579e-07, 1.0, -7.043e-07, 9.579e-07, 1.0, -7.043e-07, 9.579e-07, 1.0, 0.0, -1.916e-06, 1.0, 0.0, -1.916e-06, 1.0, 0.0, -1.916e-06])] * 3)])
me_group219449219 = bpy.data.meshes.new('group219449219')
me_group219449219.from_pydata([(-0.5456, -0.2167, -0.2303), (-0.4156, -0.2167, -0.2303), (-0.4156, 0.6033, -0.2303), (-0.5456, 0.6033, -0.2303), (-0.5456, -0.2167, -0.1003), (-0.5456, 0.6033, -0.1003), (-0.4156, 0.6033, -0.1003), (-0.4156, -0.2167, -0.1003)], [], [(2, 1, 0), (3, 2, 0), (6, 5, 4), (7, 6, 4), (7, 4, 0), (1, 7, 0), (6, 2, 3), (5, 6, 3), (5, 3, 0), (4, 5, 0), (6, 7, 1), (2, 6, 1)])
_uv = me_group219449219.uv_layers.new(name='UVMap')
_uv.uv.foreach_set('vector', [0.3676, 0.5345, 0.4043, 0.5162, 0.4014, 0.5104, 0.3647, 0.5287, 0.3676, 0.5345, 0.4014, 0.5104, 0.6324, 0.5345, 0.6353, 0.5287, 0.5986, 0.5104, 0.5957, 0.5162, 0.6324, 0.5345, 0.5986, 0.5104, 0.5514, 0.4516, 0.5492, 0.4455, 0.5431, 0.4477, 0.5452, 0.4538, 0.5514, 0.4516, 0.5431, 0.4477, 0.4486, 0.4516, 0.4548, 0.4538, 0.4569, 0.4477, 0.4508, 0.4455, 0.4486, 0.4516, 0.4569, 0.4477, 0.3696, 0.5713, 0.3749, 0.5751, 0.3987, 0.5417, 0.3934, 0.538, 0.3696, 0.5713, 0.3987, 0.5417, 0.6304, 0.5713, 0.6066, 0.538, 0.6013, 0.5417, 0.6251, 0.5751, 0.6304, 0.5713, 0.6013, 0.5417])
me_group219449219.materials.append(mat_mat23)
me_group219449219.update()
me_group219449219.normals_split_custom_set([tuple(v) for v in zip(*[iter([-1.697e-07, 0.0, -1.0, -1.697e-07, 0.0, -1.0, -1.697e-07, 0.0, -1.0, 8.387e-07, -1.272e-07, -1.0, 8.387e-07, -1.272e-07, -1.0, 8.387e-07, -1.272e-07, -1.0, 0.0, 0.0, 1.0, 0.0, 0.0, 1.0, 0.0, 0.0, 1.0, -8.387e-07, 1.272e-07, 1.0, -8.387e-07, 1.272e-07, 1.0, -8.387e-07, 1.272e-07, 1.0, 2.292e-06, -1.0, -1.468e-08, 2.292e-06, -1.0, -1.468e-08, 2.292e-06, -1.0, -1.468e-08, 2.292e-06, -1.0, 0.0, 2.292e-06, -1.0, 0.0, 2.292e-06, -1.0, 0.0, -4.126e-06, 1.0, -8.817e-07, -4.126e-06, 1.0, -8.817e-07, -4.126e-06, 1.0, -8.817e-07, -4.126e-06, 1.0, 0.0, -4.126e-06, 1.0, 0.0, -4.126e-06, 1.0, 0.0, -1.0, -3.405e-06, -4.585e-07, -1.0, -3.405e-06, -4.585e-07, -1.0, -3.405e-06, -4.585e-07, -1.0, -3.355e-06, -4.585e-07, -1.0, -3.355e-06, -4.585e-07, -1.0, -3.355e-06, -4.585e-07, 1.0, 3.355e-06, 6.877e-07, 1.0, 3.355e-06, 6.877e-07, 1.0, 3.355e-06, 6.877e-07, 1.0, 3.285e-06, 9.17e-07, 1.0, 3.285e-06, 9.17e-07, 1.0, 3.285e-06, 9.17e-07])] * 3)])
me_group263923238 = bpy.data.meshes.new('group263923238')
me_group263923238.from_pydata([(-0.1402, -0.2167, 1.205), (-0.1402, 0.2433, 1.205), (-0.1402, 0.2433, 1.235), (-0.1402, -0.2167, 1.235), (0.2198, -0.2167, 1.205), (0.2198, -0.2167, 1.235), (0.2198, 0.2433, 1.235), (0.2198, 0.2433, 1.205)], [], [(2, 1, 0), (3, 2, 0), (6, 5, 4), (7, 6, 4), (7, 4, 0), (1, 7, 0), (6, 2, 3), (5, 6, 3), (5, 3, 0), (4, 5, 0), (6, 7, 1), (2, 6, 1)])
_uv = me_group263923238.uv_layers.new(name='UVMap')
_uv.uv.foreach_set('vector', [0.3257, 0.5179, 0.327, 0.5187, 0.3403, 0.5, 0.3391, 0.4991, 0.3257, 0.5179, 0.3403, 0.5, 0.6743, 0.5179, 0.6609, 0.4991, 0.6597, 0.5, 0.673, 0.5187, 0.6743, 0.5179, 0.6597, 0.5, 0.398, 0.5549, 0.4185, 0.5446, 0.4105, 0.5285, 0.3899, 0.5388, 0.398, 0.5549, 0.4105, 0.5285, 0.602, 0.5549, 0.6101, 0.5388, 0.5895, 0.5285, 0.5815, 0.5446, 0.602, 0.5549, 0.5895, 0.5285, 0.6249, 0.4591, 0.6189, 0.4421, 0.6175, 0.4426, 0.6235, 0.4596, 0.6249, 0.4591, 0.6175, 0.4426, 0.3751, 0.4591, 0.3765, 0.4596, 0.3825, 0.4426, 0.3811, 0.4421, 0.3751, 0.4591, 0.3825, 0.4426])
me_group263923238.materials.append(mat_mat17)
me_group263923238.update()
me_group263923238.normals_split_custom_set([tuple(v) for v in zip(*[iter([-1.0, -3.374e-07, 0.0, -1.0, -3.374e-07, 0.0, -1.0, -3.374e-07, 0.0, -1.0, -4.724e-07, -2.928e-12, -1.0, -4.724e-07, -2.928e-12, -1.0, -4.724e-07, -2.928e-12, 1.0, 2.025e-07, 6.758e-13, 1.0, 2.025e-07, 6.758e-13, 1.0, 2.025e-07, 6.758e-13, 1.0, 2.025e-07, 0.0, 1.0, 2.025e-07, 0.0, 1.0, 2.025e-07, 0.0, 2.819e-06, 5.149e-13, -1.0, 2.819e-06, 5.149e-13, -1.0, 2.819e-06, 5.149e-13, -1.0, 2.879e-06, 1.116e-12, -1.0, 2.879e-06, 1.116e-12, -1.0, 2.879e-06, 1.116e-12, -1.0, -3.599e-06, -1.244e-12, 1.0, -3.599e-06, -1.244e-12, 1.0, -3.599e-06, -1.244e-12, 1.0, -2.16e-06, -5.578e-13, 1.0, -2.16e-06, -5.578e-13, 1.0, -2.16e-06, -5.578e-13, 1.0, 8.279e-07, -1.0, -6.899e-06, 8.279e-07, -1.0, -6.899e-06, 8.279e-07, -1.0, -6.899e-06, 5.381e-07, -1.0, -4.139e-06, 5.381e-07, -1.0, -4.139e-06, 5.381e-07, -1.0, -4.139e-06, -5.795e-07, 1.0, 0.0, -5.795e-07, 1.0, 0.0, -5.795e-07, 1.0, 0.0, -5.795e-07, 1.0, 0.0, -5.795e-07, 1.0, 0.0, -5.795e-07, 1.0, 0.0])] * 3)])
me_group304106618 = bpy.data.meshes.new('group304106618')
me_group304106618.from_pydata([(0.5444, -0.2167, -0.7991), (0.4144, -0.2167, -0.7991), (0.4144, 0.6133, -0.799), (0.5444, 0.6133, -0.799), (0.5444, -0.2167, -0.9291), (0.5444, 0.6133, -0.929), (0.4144, 0.6133, -0.929), (0.4144, -0.2167, -0.9291)], [], [(2, 1, 0), (3, 2, 0), (6, 5, 4), (7, 6, 4), (7, 4, 0), (1, 7, 0), (6, 2, 3), (5, 6, 3), (5, 3, 0), (4, 5, 0), (6, 7, 1), (2, 6, 1)])
_uv = me_group304106618.uv_layers.new(name='UVMap')
_uv.uv.foreach_set('vector', [0.6142, 0.5719, 0.5771, 0.5533, 0.5742, 0.5591, 0.6113, 0.5777, 0.6142, 0.5719, 0.5742, 0.5591, 0.3858, 0.5719, 0.3887, 0.5777, 0.4258, 0.5591, 0.4229, 0.5533, 0.3858, 0.5719, 0.4258, 0.5591, 0.5263, 0.5046, 0.5285, 0.5107, 0.5346, 0.5086, 0.5324, 0.5024, 0.5263, 0.5046, 0.5346, 0.5086, 0.4737, 0.5046, 0.4676, 0.5024, 0.4654, 0.5086, 0.4715, 0.5107, 0.4737, 0.5046, 0.4654, 0.5086, 0.597, 0.5958, 0.6023, 0.592, 0.5781, 0.5583, 0.5728, 0.562, 0.597, 0.5958, 0.5781, 0.5583, 0.403, 0.5958, 0.4272, 0.562, 0.4219, 0.5583, 0.3977, 0.592, 0.403, 0.5958, 0.4219, 0.5583])
me_group304106618.materials.append(mat_mat23)
me_group304106618.update()
me_group304106618.normals_split_custom_set([tuple(v) for v in zip(*[iter([-2.869e-06, -5.53e-06, 1.0, -2.869e-06, -5.53e-06, 1.0, -2.869e-06, -5.53e-06, 1.0, 0.0, -5.53e-06, 1.0, 0.0, -5.53e-06, 1.0, 0.0, -5.53e-06, 1.0, 1.105e-06, 5.601e-06, -1.0, 1.105e-06, 5.601e-06, -1.0, 1.105e-06, 5.601e-06, -1.0, 2.21e-06, 5.53e-06, -1.0, 2.21e-06, 5.53e-06, -1.0, 2.21e-06, 5.53e-06, -1.0, -8.024e-07, -1.0, -5.922e-06, -8.024e-07, -1.0, -5.922e-06, -8.024e-07, -1.0, -5.922e-06, -1.49e-06, -1.0, -5.731e-06, -1.49e-06, -1.0, -5.731e-06, -1.49e-06, -1.0, -5.731e-06, -6.727e-12, 1.0, 5.29e-06, -6.727e-12, 1.0, 5.29e-06, -6.727e-12, 1.0, 5.29e-06, -6.727e-12, 1.0, 5.29e-06, -6.727e-12, 1.0, 5.29e-06, -6.727e-12, 1.0, 5.29e-06, 1.0, -2.246e-07, -7.902e-13, 1.0, -2.246e-07, -7.902e-13, 1.0, -2.246e-07, -7.902e-13, 1.0, 0.0, 9.17e-07, 1.0, 0.0, 9.17e-07, 1.0, 0.0, 9.17e-07, -1.0, 0.0, -6.877e-07, -1.0, 0.0, -6.877e-07, -1.0, 0.0, -6.877e-07, -1.0, 6.905e-08, 5.927e-13, -1.0, 6.905e-08, 5.927e-13, -1.0, 6.905e-08, 5.927e-13])] * 3)])
me_group485132380 = bpy.data.meshes.new('group485132380')
me_group485132380.from_pydata([(-0.4556, 0.3698, 0.4451), (-0.4556, 0.3698, 0.7751), (-0.4556, 0.6898, 0.7751), (-0.4556, 0.6898, 0.4451), (-0.4756, 0.3698, 0.4451), (-0.4756, 0.6898, 0.4451), (-0.4756, 0.6898, 0.7751), (-0.4756, 0.3698, 0.7751)], [], [(2, 1, 0), (3, 2, 0), (6, 5, 4), (7, 6, 4), (7, 4, 0), (1, 7, 0), (6, 2, 3), (5, 6, 3), (5, 3, 0), (4, 5, 0), (6, 7, 1), (2, 6, 1)])
_uv = me_group485132380.uv_layers.new(name='UVMap')
_uv.uv.foreach_set('vector', [0.6685, 0.5494, 0.6592, 0.5364, 0.6458, 0.546, 0.6551, 0.559, 0.6685, 0.5494, 0.6458, 0.546, 0.3315, 0.5494, 0.3449, 0.559, 0.3542, 0.546, 0.3408, 0.5364, 0.3315, 0.5494, 0.3542, 0.546, 0.5916, 0.4341, 0.576, 0.4396, 0.5764, 0.4406, 0.5919, 0.435, 0.5916, 0.4341, 0.5764, 0.4406, 0.4084, 0.4341, 0.4081, 0.435, 0.4236, 0.4406, 0.424, 0.4396, 0.4084, 0.4341, 0.4236, 0.4406, 0.3624, 0.5338, 0.3629, 0.5347, 0.3772, 0.5275, 0.3767, 0.5266, 0.3624, 0.5338, 0.3772, 0.5275, 0.6376, 0.5338, 0.6233, 0.5266, 0.6228, 0.5275, 0.6371, 0.5347, 0.6376, 0.5338, 0.6228, 0.5275])
me_group485132380.materials.append(mat_mat3)
me_group485132380.update()
me_group485132380.normals_split_custom_set([tuple(v) for v in zip(*[iter([1.0, -1.129e-06, 6.322e-07, 1.0, -1.129e-06, 6.322e-07, 1.0, -1.129e-06, 6.322e-07, 1.0, -1.411e-06, 6.322e-07, 1.0, -1.411e-06, 6.322e-07, 1.0, -1.411e-06, 6.322e-07, -1.0, 1.735e-06, -1.264e-06, -1.0, 1.735e-06, -1.264e-06, -1.0, 1.735e-06, -1.264e-06, -1.0, 1.693e-06, -9.031e-07, -1.0, 1.693e-06, -9.031e-07, -1.0, 1.693e-06, -9.031e-07, 2.384e-05, -1.0, 0.0, 2.384e-05, -1.0, 0.0, 2.384e-05, -1.0, 0.0, 8.941e-06, -1.0, -8.467e-07, 8.941e-06, -1.0, -8.467e-07, 8.941e-06, -1.0, -8.467e-07, -1.49e-05, 1.0, 7.034e-07, -1.49e-05, 1.0, 7.034e-07, -1.49e-05, 1.0, 7.034e-07, -8.941e-06, 1.0, 5.644e-07, -8.941e-06, 1.0, 5.644e-07, -8.941e-06, 1.0, 5.644e-07, 0.0, 2.794e-07, -1.0, 0.0, 2.794e-07, -1.0, 0.0, 2.794e-07, -1.0, 0.0, 2.794e-07, -1.0, 0.0, 2.794e-07, -1.0, 0.0, 2.794e-07, -1.0, 2.188e-05, 7.45e-07, 1.0, 2.188e-05, 7.45e-07, 1.0, 2.188e-05, 7.45e-07, 1.0, 2.328e-05, -2.665e-11, 1.0, 2.328e-05, -2.665e-11, 1.0, 2.328e-05, -2.665e-11, 1.0])] * 3)])
me_group788296407 = bpy.data.meshes.new('group788296407')
me_group788296407.from_pydata([(0.4144, -0.2167, 0.2593), (-0.4156, -0.2167, 0.2593), (-0.4156, -0.1267, 0.2593), (0.4144, -0.1267, 0.2593), (0.4144, -0.2167, -1.461), (0.4144, -0.1267, -1.461), (-0.4156, -0.1267, -1.461), (-0.4156, -0.2167, -1.461)], [], [(2, 1, 0), (3, 2, 0), (6, 5, 4), (7, 6, 4), (7, 4, 0), (1, 7, 0), (6, 2, 3), (5, 6, 3), (5, 3, 0), (4, 5, 0), (6, 7, 1), (2, 6, 1)])
_uv = me_group788296407.uv_layers.new(name='UVMap')
_uv.uv.foreach_set('vector', [0.5997, 0.5182, 0.5957, 0.5162, 0.5771, 0.5533, 0.5812, 0.5553, 0.5997, 0.5182, 0.5771, 0.5533, 0.4003, 0.5182, 0.4189, 0.5553, 0.4229, 0.5533, 0.4043, 0.5162, 0.4003, 0.5182, 0.4229, 0.5533, 0.4873, 0.4745, 0.5013, 0.5136, 0.5823, 0.4846, 0.5683, 0.4456, 0.4873, 0.4745, 0.5823, 0.4846, 0.5127, 0.4745, 0.4317, 0.4456, 0.4177, 0.4846, 0.4987, 0.5136, 0.5127, 0.4745, 0.4177, 0.4846, 0.5538, 0.5812, 0.6238, 0.5312, 0.6212, 0.5275, 0.5512, 0.5775, 0.5538, 0.5812, 0.6212, 0.5275, 0.4462, 0.5812, 0.4488, 0.5775, 0.3788, 0.5275, 0.3762, 0.5312, 0.4462, 0.5812, 0.3788, 0.5275])
me_group788296407.materials.append(mat_mat11)
me_group788296407.update()
me_group788296407.normals_split_custom_set([tuple(v) for v in zip(*[iter([4.987e-07, -2.318e-06, 1.0, 4.987e-07, -2.318e-06, 1.0, 4.987e-07, -2.318e-06, 1.0, 1.496e-07, -5.298e-06, 1.0, 1.496e-07, -5.298e-06, 1.0, 1.496e-07, -5.298e-06, 1.0, 0.0, 0.0, -1.0, 0.0, 0.0, -1.0, 0.0, 0.0, -1.0, 0.0, 0.0, -1.0, 0.0, 0.0, -1.0, 0.0, 0.0, -1.0, -1.257e-07, -1.0, -3.973e-07, -1.257e-07, -1.0, -3.973e-07, -1.257e-07, -1.0, -3.973e-07, -2.389e-13, -1.0, -4.593e-07, -2.389e-13, -1.0, -4.593e-07, -2.389e-13, -1.0, -4.593e-07, 7.963e-14, 1.0, 3.966e-07, 7.963e-14, 1.0, 3.966e-07, 7.963e-14, 1.0, 3.966e-07, 0.0, 1.0, 4.071e-07, 0.0, 1.0, 4.071e-07, 0.0, 1.0, 4.071e-07, 1.0, -1.297e-06, 1.04e-07, 1.0, -1.297e-06, 1.04e-07, 1.0, -1.297e-06, 1.04e-07, 1.0, -7.701e-07, 1.213e-07, 1.0, -7.701e-07, 1.213e-07, 1.0, -7.701e-07, 1.213e-07, -1.0, -2.31e-06, -1.04e-07, -1.0, -2.31e-06, -1.04e-07, -1.0, -2.31e-06, -1.04e-07, -1.0, -3.08e-06, -1.213e-07, -1.0, -3.08e-06, -1.213e-07, -1.0, -3.08e-06, -1.213e-07])] * 3)])
me_group819751418 = bpy.data.meshes.new('group819751418')
me_group819751418.from_pydata([(0.4144, -0.2167, 1.205), (0.4144, -0.2167, 0.8351), (-0.3656, -0.2167, 0.8351), (-0.3656, -0.2167, 1.205), (-0.1656, 0.2833, 1.205), (-0.3656, 0.3233, 0.8351), (0.4144, 0.3233, 0.8351), (0.2444, 0.2833, 1.205)], [], [(2, 1, 0), (3, 2, 0), (6, 5, 4), (1, 6, 0), (5, 2, 3), (7, 3, 0), (5, 6, 1), (2, 5, 1), (4, 7, 6), (6, 7, 0), (3, 4, 5), (7, 4, 3)])
_uv = me_group819751418.uv_layers.new(name='UVMap')
_uv.uv.foreach_set('vector', [0.5963, 0.4382, 0.6094, 0.475, 0.6268, 0.4687, 0.6137, 0.432, 0.5963, 0.4382, 0.6268, 0.4687, 0.4044, 0.4752, 0.4191, 0.4391, 0.3981, 0.4413, 0.6446, 0.5108, 0.6603, 0.5327, 0.6597, 0.5, 0.3397, 0.5327, 0.3554, 0.5108, 0.3403, 0.5, 0.6033, 0.5569, 0.5946, 0.5184, 0.5771, 0.5533, 0.3813, 0.5305, 0.3987, 0.5654, 0.4229, 0.5533, 0.4054, 0.5184, 0.3813, 0.5305, 0.4229, 0.5533, 0.3981, 0.4413, 0.3904, 0.4603, 0.4044, 0.4752, 0.6221, 0.4427, 0.6267, 0.4228, 0.6008, 0.4179, 0.4174, 0.5806, 0.4187, 0.6075, 0.4396, 0.6047, 0.6033, 0.5569, 0.6125, 0.5386, 0.5946, 0.5184])
me_group819751418.materials.append(mat_mat11)
me_group819751418.update()
me_group819751418.normals_split_custom_set([tuple(v) for v in zip(*[iter([2.312e-06, -1.0, -6.919e-07, 2.312e-06, -1.0, -6.919e-07, 2.312e-06, -1.0, -6.919e-07, 1.528e-06, -1.0, 1.136e-06, 1.528e-06, -1.0, 1.136e-06, 1.528e-06, -1.0, 1.136e-06, -1.514e-06, 0.9942, 0.1075, -1.514e-06, 0.9942, 0.1075, -1.514e-06, 0.9942, 0.1075, 1.0, 0.0, -2.416e-07, 1.0, 0.0, -2.416e-07, 1.0, 0.0, -2.416e-07, -1.0, -1.492e-07, 2.4e-13, -1.0, -1.492e-07, 2.4e-13, -1.0, -1.492e-07, 2.4e-13, -3.107e-08, 0.0, 1.0, -3.107e-08, 0.0, 1.0, -3.107e-08, 0.0, 1.0, 0.0, 0.0, -1.0, 0.0, 0.0, -1.0, 0.0, 0.0, -1.0, 1.415e-07, 0.0, -1.0, 1.415e-07, 0.0, -1.0, 1.415e-07, 0.0, -1.0, -1.172e-06, 0.9942, 0.1075, -1.172e-06, 0.9942, 0.1075, -1.172e-06, 0.9942, 0.1075, 0.8569, 0.2914, 0.4252, 0.8569, 0.2914, 0.4252, 0.8569, 0.2914, 0.4252, -0.8163, 0.3265, 0.4765, -0.8163, 0.3265, 0.4765, -0.8163, 0.3265, 0.4765, 5.815e-07, 0.0, 1.0, 5.815e-07, 0.0, 1.0, 5.815e-07, 0.0, 1.0])] * 3)])

# ---- objects
ob_group1172429897 = bpy.data.objects.new('group1172429897', me_group1172429897)
ob_group1191722293 = bpy.data.objects.new('group1191722293', me_group1191722293)
ob_group134984812 = bpy.data.objects.new('group134984812', me_group134984812)
ob_group1367841431 = bpy.data.objects.new('group1367841431', me_group1367841431)
ob_group1569110382 = bpy.data.objects.new('group1569110382', me_group1569110382)
ob_group1676213199 = bpy.data.objects.new('group1676213199', me_group1676213199)
ob_group1708262075 = bpy.data.objects.new('group1708262075', me_group1708262075)
ob_group2027542701 = bpy.data.objects.new('group2027542701', me_group2027542701)
ob_group219449219 = bpy.data.objects.new('group219449219', me_group219449219)
ob_group263923238 = bpy.data.objects.new('group263923238', me_group263923238)
ob_group304106618 = bpy.data.objects.new('group304106618', me_group304106618)
ob_group485132380 = bpy.data.objects.new('group485132380', me_group485132380)
ob_group788296407 = bpy.data.objects.new('group788296407', me_group788296407)
ob_group819751418 = bpy.data.objects.new('group819751418', me_group819751418)

# ---- transforms, parenting, visibility, modifiers, constraints
ob_group1172429897.location = (0.0, 0.0, 0.0)
ob_group1172429897.rotation_euler = (1.571, -0.0, 0.0)
ob_group1191722293.location = (0.0, 0.0, 0.0)
ob_group1191722293.rotation_euler = (1.571, -0.0, 0.0)
ob_group134984812.location = (0.0, 0.0, 0.0)
ob_group134984812.rotation_euler = (1.571, -0.0, 0.0)
ob_group1367841431.location = (0.0, 0.0, 0.0)
ob_group1367841431.rotation_euler = (1.571, -0.0, 0.0)
ob_group1569110382.location = (0.0, 0.0, 0.0)
ob_group1569110382.rotation_euler = (1.571, -0.0, 0.0)
ob_group1676213199.location = (0.0, 0.0, 0.0)
ob_group1676213199.rotation_euler = (1.571, -0.0, 0.0)
ob_group1708262075.location = (0.0, 0.0, 0.0)
ob_group1708262075.rotation_euler = (1.571, -0.0, 0.0)
ob_group2027542701.location = (0.0, 0.0, 0.0)
ob_group2027542701.rotation_euler = (1.571, -0.0, 0.0)
ob_group219449219.location = (0.0, 0.0, 0.0)
ob_group219449219.rotation_euler = (1.571, -0.0, 0.0)
ob_group263923238.location = (0.0, 0.0, 0.0)
ob_group263923238.rotation_euler = (1.571, -0.0, 0.0)
ob_group304106618.location = (0.0, 0.0, 0.0)
ob_group304106618.rotation_euler = (1.571, -0.0, 0.0)
ob_group485132380.location = (0.0, 0.0, 0.0)
ob_group485132380.rotation_euler = (1.571, -0.0, 0.0)
ob_group788296407.location = (0.0, 0.0, 0.0)
ob_group788296407.rotation_euler = (1.571, -0.0, 0.0)
ob_group819751418.location = (0.0, 0.0, 0.0)
ob_group819751418.rotation_euler = (1.571, -0.0, 0.0)

# ---- collection membership
col_collection.objects.link(ob_group1172429897)
col_collection.objects.link(ob_group1191722293)
col_collection.objects.link(ob_group134984812)
col_collection.objects.link(ob_group1367841431)
col_collection.objects.link(ob_group1569110382)
col_collection.objects.link(ob_group1676213199)
col_collection.objects.link(ob_group1708262075)
col_collection.objects.link(ob_group2027542701)
col_collection.objects.link(ob_group219449219)
col_collection.objects.link(ob_group263923238)
col_collection.objects.link(ob_group304106618)
col_collection.objects.link(ob_group485132380)
col_collection.objects.link(ob_group788296407)
col_collection.objects.link(ob_group819751418)

# ---- scene / render settings (as saved in the file)
scene.frame_start = 1; scene.frame_end = 250; scene.frame_set(1)
scene.render.engine = 'BLENDER_EEVEE_NEXT'
scene.cycles.sampling_pattern = 'TABULATED_SOBOL'
scene.cycles.use_light_tree = False
scene.view_settings.view_transform = 'Filmic'
bpy.context.view_layer.update()

# ---- added for rendering (the .blend has no active camera and no usable light): camera, sun
cam_auto = bpy.data.cameras.new('AutoCamera')
cam_auto.lens = 50.0
cam_auto.sensor_width = 36.0
cam_auto.clip_end = 1000.0
ob_auto_camera = bpy.data.objects.new('AutoCamera', cam_auto)
scene.collection.objects.link(ob_auto_camera)
ob_auto_camera.location = (2.94028, -3.41322, 2.47767)
ob_auto_camera.rotation_euler = (1.09748, -7.21219e-08, 0.694738)
scene.camera = ob_auto_camera
light_auto_sun = bpy.data.lights.new('AutoSun', 'SUN')
light_auto_sun.energy = 3.0
light_auto_sun.angle = 0.0523599
ob_auto_sun = bpy.data.objects.new('AutoSun', light_auto_sun)
scene.collection.objects.link(ob_auto_sun)
ob_auto_sun.rotation_euler = (0.872665, 0.174533, 0.523599)
bpy.context.view_layer.update()
